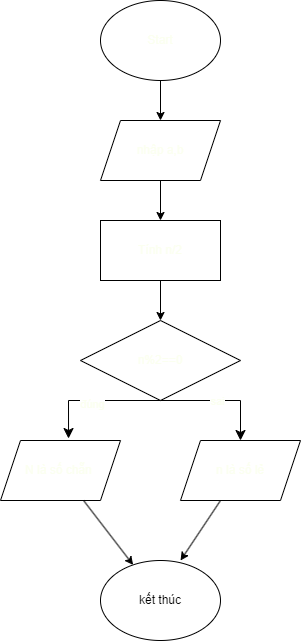

The diagram above was exported from draw.io. Its source (the exported page's mxGraphModel, read from the mxfile embedded in the PNG):
<mxGraphModel dx="1390" dy="755" grid="0" gridSize="10" guides="1" tooltips="1" connect="1" arrows="1" fold="1" page="0" pageScale="1" pageWidth="827" pageHeight="1169" background="none" math="0" shadow="0">
  <root>
    <mxCell id="0" />
    <mxCell id="1" parent="0" />
    <mxCell id="bD8XTlfMEmOjoPWe0zDs-54" value="Start" style="ellipse;whiteSpace=wrap;html=1;fontColor=#FBFFF0;" parent="1" vertex="1">
      <mxGeometry x="350" y="60" width="120" height="80" as="geometry" />
    </mxCell>
    <mxCell id="bD8XTlfMEmOjoPWe0zDs-55" value="" style="endArrow=classic;html=1;rounded=0;fontColor=#FBFFF0;" parent="1" source="bD8XTlfMEmOjoPWe0zDs-57" edge="1">
      <mxGeometry width="50" height="50" relative="1" as="geometry">
        <mxPoint x="420" y="430" as="sourcePoint" />
        <mxPoint x="410" y="220" as="targetPoint" />
      </mxGeometry>
    </mxCell>
    <mxCell id="bD8XTlfMEmOjoPWe0zDs-56" value="" style="endArrow=classic;html=1;rounded=0;fontColor=#FBFFF0;" parent="1" source="bD8XTlfMEmOjoPWe0zDs-54" target="bD8XTlfMEmOjoPWe0zDs-57" edge="1">
      <mxGeometry width="50" height="50" relative="1" as="geometry">
        <mxPoint x="410" y="140" as="sourcePoint" />
        <mxPoint x="410" y="220" as="targetPoint" />
      </mxGeometry>
    </mxCell>
    <mxCell id="bD8XTlfMEmOjoPWe0zDs-57" value="nhập a,b" style="shape=parallelogram;perimeter=parallelogramPerimeter;whiteSpace=wrap;html=1;fixedSize=1;fontColor=#FBFFF0;" parent="1" vertex="1">
      <mxGeometry x="350" y="180" width="120" height="60" as="geometry" />
    </mxCell>
    <mxCell id="bD8XTlfMEmOjoPWe0zDs-58" value="Tính n/2" style="rounded=0;whiteSpace=wrap;html=1;fontColor=#FBFFF0;" parent="1" vertex="1">
      <mxGeometry x="350" y="280" width="120" height="60" as="geometry" />
    </mxCell>
    <mxCell id="bD8XTlfMEmOjoPWe0zDs-59" value="" style="endArrow=classic;html=1;rounded=0;exitX=0.5;exitY=1;exitDx=0;exitDy=0;exitPerimeter=0;fontColor=#FBFFF0;" parent="1" source="bD8XTlfMEmOjoPWe0zDs-57" target="bD8XTlfMEmOjoPWe0zDs-58" edge="1">
      <mxGeometry width="50" height="50" relative="1" as="geometry">
        <mxPoint x="420" y="430" as="sourcePoint" />
        <mxPoint x="470" y="380" as="targetPoint" />
      </mxGeometry>
    </mxCell>
    <mxCell id="bD8XTlfMEmOjoPWe0zDs-60" value="n%2==0" style="rhombus;whiteSpace=wrap;html=1;fontColor=#FBFFF0;" parent="1" vertex="1">
      <mxGeometry x="330" y="380" width="160" height="80" as="geometry" />
    </mxCell>
    <mxCell id="bD8XTlfMEmOjoPWe0zDs-61" value="" style="endArrow=classic;html=1;rounded=0;fontColor=#FBFFF0;" parent="1" target="bD8XTlfMEmOjoPWe0zDs-60" edge="1">
      <mxGeometry width="50" height="50" relative="1" as="geometry">
        <mxPoint x="410" y="340" as="sourcePoint" />
        <mxPoint x="470" y="380" as="targetPoint" />
      </mxGeometry>
    </mxCell>
    <mxCell id="bD8XTlfMEmOjoPWe0zDs-62" value="" style="edgeStyle=elbowEdgeStyle;elbow=vertical;endArrow=classic;html=1;curved=0;rounded=0;endSize=8;startSize=8;exitX=0.5;exitY=1;exitDx=0;exitDy=0;entryX=0.5;entryY=0;entryDx=0;entryDy=0;fontColor=#FBFFF0;" parent="1" source="bD8XTlfMEmOjoPWe0zDs-60" target="bD8XTlfMEmOjoPWe0zDs-64" edge="1">
      <mxGeometry width="50" height="50" relative="1" as="geometry">
        <mxPoint x="440" y="450" as="sourcePoint" />
        <mxPoint x="510" y="510" as="targetPoint" />
        <Array as="points">
          <mxPoint x="510" y="460" />
        </Array>
      </mxGeometry>
    </mxCell>
    <mxCell id="bD8XTlfMEmOjoPWe0zDs-63" value="sai" style="edgeLabel;html=1;align=center;verticalAlign=middle;resizable=0;points=[];fontColor=#FBFFF0;" parent="bD8XTlfMEmOjoPWe0zDs-62" vertex="1" connectable="0">
      <mxGeometry x="-0.0667" relative="1" as="geometry">
        <mxPoint as="offset" />
      </mxGeometry>
    </mxCell>
    <mxCell id="bD8XTlfMEmOjoPWe0zDs-64" value="n là số lẻ" style="shape=parallelogram;perimeter=parallelogramPerimeter;whiteSpace=wrap;html=1;fixedSize=1;fontColor=#FBFFF0;" parent="1" vertex="1">
      <mxGeometry x="430" y="500" width="120" height="60" as="geometry" />
    </mxCell>
    <mxCell id="bD8XTlfMEmOjoPWe0zDs-65" value="N là số chẵn&amp;nbsp;" style="shape=parallelogram;perimeter=parallelogramPerimeter;whiteSpace=wrap;html=1;fixedSize=1;fontColor=#FBFFF0;" parent="1" vertex="1">
      <mxGeometry x="250" y="500" width="120" height="60" as="geometry" />
    </mxCell>
    <mxCell id="bD8XTlfMEmOjoPWe0zDs-66" value="" style="edgeStyle=segmentEdgeStyle;endArrow=classic;html=1;curved=0;rounded=0;endSize=8;startSize=8;entryX=0.567;entryY=-0.033;entryDx=0;entryDy=0;entryPerimeter=0;exitX=0.5;exitY=1;exitDx=0;exitDy=0;fontColor=#FBFFF0;" parent="1" source="bD8XTlfMEmOjoPWe0zDs-60" target="bD8XTlfMEmOjoPWe0zDs-65" edge="1">
      <mxGeometry width="50" height="50" relative="1" as="geometry">
        <mxPoint x="380" y="450" as="sourcePoint" />
        <mxPoint x="370" y="570" as="targetPoint" />
      </mxGeometry>
    </mxCell>
    <mxCell id="bD8XTlfMEmOjoPWe0zDs-67" value="đúng" style="edgeLabel;html=1;align=center;verticalAlign=middle;resizable=0;points=[];fontColor=#FBFFF0;" parent="bD8XTlfMEmOjoPWe0zDs-66" vertex="1" connectable="0">
      <mxGeometry x="0.0614" y="3" relative="1" as="geometry">
        <mxPoint as="offset" />
      </mxGeometry>
    </mxCell>
    <mxCell id="bD8XTlfMEmOjoPWe0zDs-68" value="kết thúc" style="ellipse;whiteSpace=wrap;html=1;" parent="1" vertex="1">
      <mxGeometry x="350" y="620" width="120" height="80" as="geometry" />
    </mxCell>
    <mxCell id="bD8XTlfMEmOjoPWe0zDs-69" value="" style="endArrow=classic;html=1;rounded=0;fontColor=#FBFFF0;" parent="1" source="bD8XTlfMEmOjoPWe0zDs-65" target="bD8XTlfMEmOjoPWe0zDs-68" edge="1">
      <mxGeometry width="50" height="50" relative="1" as="geometry">
        <mxPoint x="420" y="430" as="sourcePoint" />
        <mxPoint x="470" y="380" as="targetPoint" />
      </mxGeometry>
    </mxCell>
    <mxCell id="bD8XTlfMEmOjoPWe0zDs-70" value="" style="endArrow=classic;html=1;rounded=0;entryX=0.667;entryY=0;entryDx=0;entryDy=0;entryPerimeter=0;fontColor=#FBFFF0;" parent="1" source="bD8XTlfMEmOjoPWe0zDs-64" target="bD8XTlfMEmOjoPWe0zDs-68" edge="1">
      <mxGeometry width="50" height="50" relative="1" as="geometry">
        <mxPoint x="420" y="430" as="sourcePoint" />
        <mxPoint x="470" y="380" as="targetPoint" />
      </mxGeometry>
    </mxCell>
  </root>
</mxGraphModel>